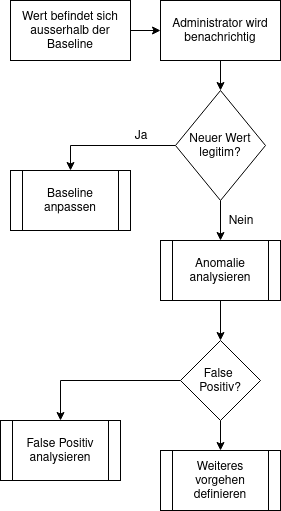

The diagram above was exported from draw.io. Its source (the exported page's mxGraphModel, read from the mxfile embedded in the PNG):
<mxGraphModel dx="1422" dy="938" grid="1" gridSize="10" guides="1" tooltips="1" connect="1" arrows="1" fold="1" page="1" pageScale="1" pageWidth="1100" pageHeight="850" background="#ffffff" math="0" shadow="0">
  <root>
    <mxCell id="0" />
    <mxCell id="1" parent="0" />
    <mxCell id="2" style="edgeStyle=orthogonalEdgeStyle;rounded=0;orthogonalLoop=1;jettySize=auto;html=1;entryX=0;entryY=0.5;entryDx=0;entryDy=0;" edge="1" source="3" target="5" parent="1">
      <mxGeometry relative="1" as="geometry" />
    </mxCell>
    <mxCell id="3" value="Wert befindet sich ausserhalb der Baseline" style="rounded=0;whiteSpace=wrap;html=1;" vertex="1" parent="1">
      <mxGeometry x="290" y="260" width="120" height="60" as="geometry" />
    </mxCell>
    <mxCell id="4" style="edgeStyle=orthogonalEdgeStyle;rounded=0;orthogonalLoop=1;jettySize=auto;html=1;entryX=0.5;entryY=0;entryDx=0;entryDy=0;" edge="1" source="5" target="8" parent="1">
      <mxGeometry relative="1" as="geometry" />
    </mxCell>
    <mxCell id="5" value="Administrator wird benachrichtig" style="rounded=0;whiteSpace=wrap;html=1;" vertex="1" parent="1">
      <mxGeometry x="440" y="260" width="120" height="60" as="geometry" />
    </mxCell>
    <mxCell id="6" style="edgeStyle=orthogonalEdgeStyle;rounded=0;orthogonalLoop=1;jettySize=auto;html=1;entryX=0.5;entryY=0;entryDx=0;entryDy=0;" edge="1" source="8" target="9" parent="1">
      <mxGeometry relative="1" as="geometry" />
    </mxCell>
    <mxCell id="7" style="edgeStyle=orthogonalEdgeStyle;rounded=0;orthogonalLoop=1;jettySize=auto;html=1;entryX=0.5;entryY=0;entryDx=0;entryDy=0;" edge="1" source="8" target="11" parent="1">
      <mxGeometry relative="1" as="geometry" />
    </mxCell>
    <mxCell id="8" value="Neuer Wert legitim?" style="rhombus;whiteSpace=wrap;html=1;" vertex="1" parent="1">
      <mxGeometry x="455" y="350" width="90" height="110" as="geometry" />
    </mxCell>
    <mxCell id="9" value="Baseline anpassen" style="shape=process;whiteSpace=wrap;html=1;backgroundOutline=1;" vertex="1" parent="1">
      <mxGeometry x="290" y="430" width="120" height="60" as="geometry" />
    </mxCell>
    <mxCell id="10" style="edgeStyle=orthogonalEdgeStyle;rounded=0;orthogonalLoop=1;jettySize=auto;html=1;entryX=0.5;entryY=0;entryDx=0;entryDy=0;" edge="1" source="11" target="14" parent="1">
      <mxGeometry relative="1" as="geometry" />
    </mxCell>
    <mxCell id="11" value="Anomalie analysieren" style="shape=process;whiteSpace=wrap;html=1;backgroundOutline=1;" vertex="1" parent="1">
      <mxGeometry x="440" y="500" width="120" height="60" as="geometry" />
    </mxCell>
    <mxCell id="12" style="edgeStyle=orthogonalEdgeStyle;rounded=0;orthogonalLoop=1;jettySize=auto;html=1;entryX=0.5;entryY=0;entryDx=0;entryDy=0;" edge="1" source="14" target="15" parent="1">
      <mxGeometry relative="1" as="geometry" />
    </mxCell>
    <mxCell id="13" style="edgeStyle=orthogonalEdgeStyle;rounded=0;orthogonalLoop=1;jettySize=auto;html=1;entryX=0.5;entryY=0;entryDx=0;entryDy=0;" edge="1" source="14" target="18" parent="1">
      <mxGeometry relative="1" as="geometry" />
    </mxCell>
    <mxCell id="14" value="False &lt;br&gt;Positiv?" style="rhombus;whiteSpace=wrap;html=1;" vertex="1" parent="1">
      <mxGeometry x="460" y="600" width="80" height="80" as="geometry" />
    </mxCell>
    <mxCell id="15" value="Weiteres vorgehen definieren" style="shape=process;whiteSpace=wrap;html=1;backgroundOutline=1;" vertex="1" parent="1">
      <mxGeometry x="440" y="710" width="120" height="60" as="geometry" />
    </mxCell>
    <mxCell id="16" value="Nein" style="text;html=1;strokeColor=none;fillColor=none;align=center;verticalAlign=middle;whiteSpace=wrap;rounded=0;" vertex="1" parent="1">
      <mxGeometry x="500" y="470" width="40" height="20" as="geometry" />
    </mxCell>
    <mxCell id="17" value="Ja" style="text;html=1;strokeColor=none;fillColor=none;align=center;verticalAlign=middle;whiteSpace=wrap;rounded=0;" vertex="1" parent="1">
      <mxGeometry x="400" y="385" width="40" height="20" as="geometry" />
    </mxCell>
    <mxCell id="18" value="False Positiv analysieren" style="shape=process;whiteSpace=wrap;html=1;backgroundOutline=1;" vertex="1" parent="1">
      <mxGeometry x="280" y="680" width="120" height="60" as="geometry" />
    </mxCell>
  </root>
</mxGraphModel>